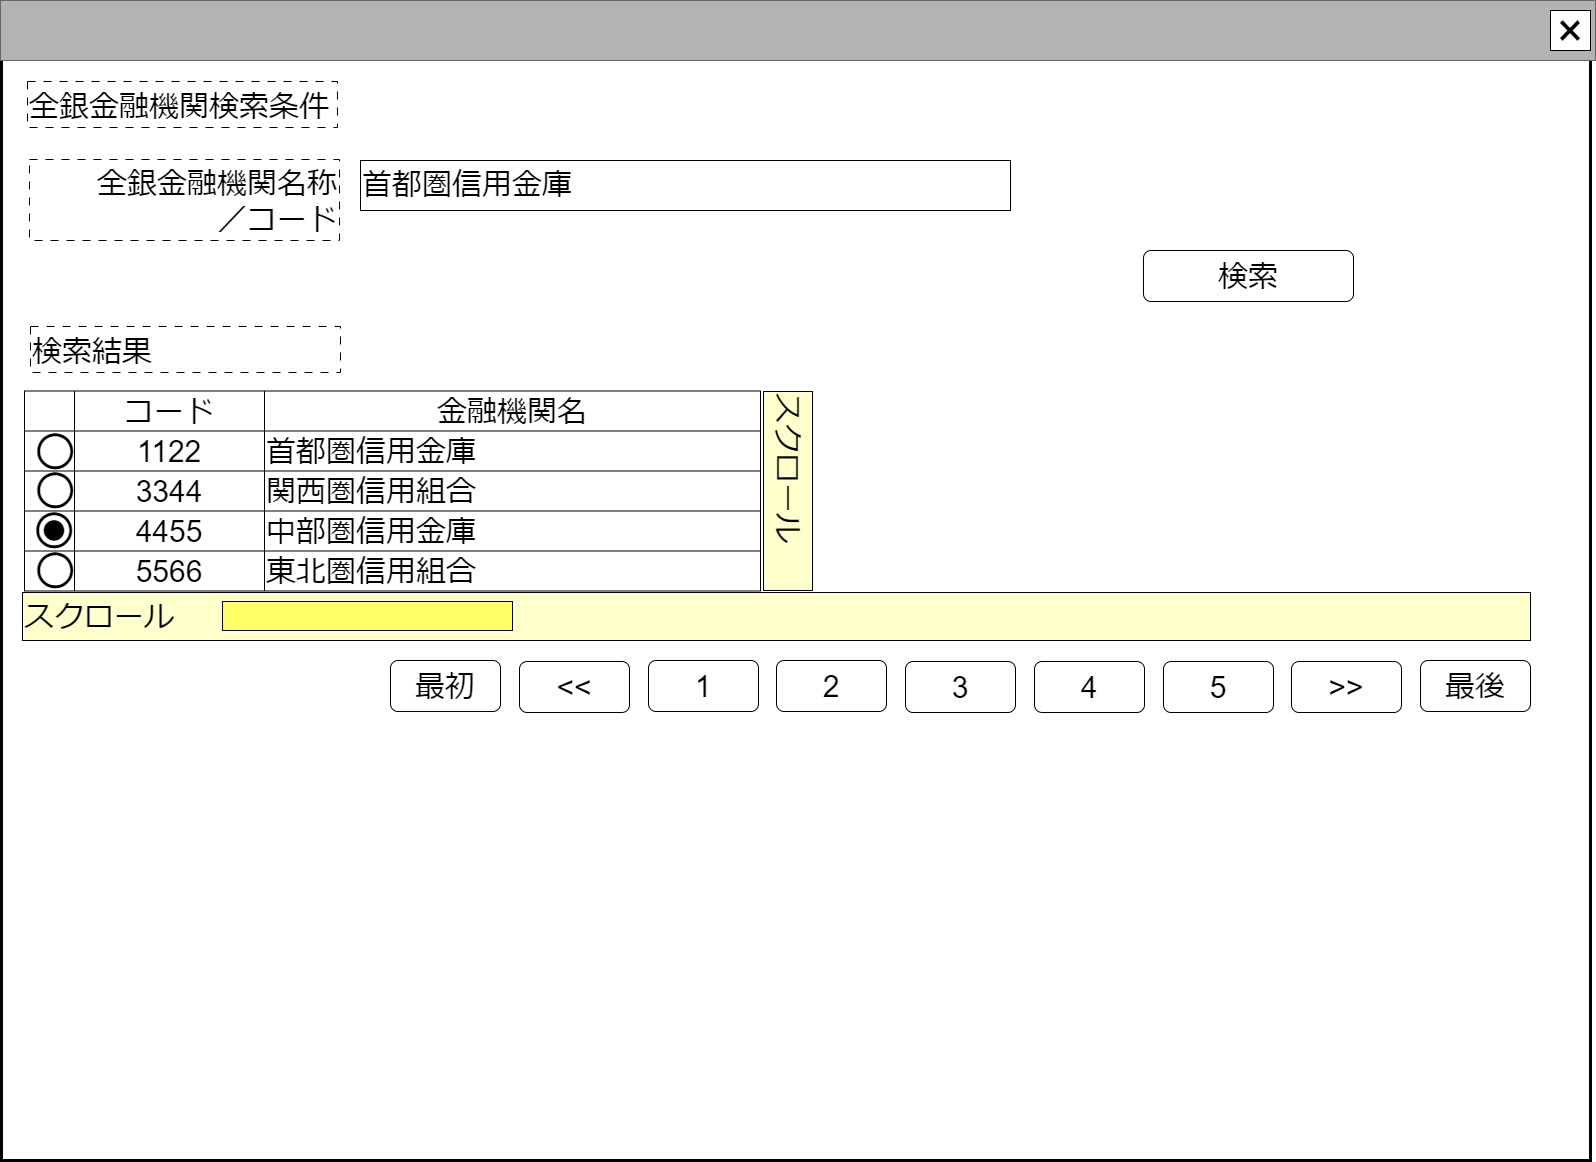

The diagram above was exported from draw.io. Its source (the exported page's mxGraphModel, read from the mxfile embedded in the PNG):
<mxGraphModel dx="3464" dy="2072" grid="1" gridSize="10" guides="1" tooltips="1" connect="1" arrows="1" fold="1" page="1" pageScale="1" pageWidth="1600" pageHeight="1200" math="0" shadow="0">
  <root>
    <mxCell id="0" />
    <mxCell id="cFaB45KztUIKXS-_cTrr-9" value="ウインドウ" style="locked=1;" parent="0" />
    <mxCell id="cFaB45KztUIKXS-_cTrr-10" value="" style="rounded=0;whiteSpace=wrap;html=1;strokeWidth=3;" parent="cFaB45KztUIKXS-_cTrr-9" vertex="1">
      <mxGeometry x="1" y="1" width="1589" height="1159" as="geometry" />
    </mxCell>
    <mxCell id="cFaB45KztUIKXS-_cTrr-11" value="" style="rounded=0;whiteSpace=wrap;html=1;fillColor=#B3B3B3;fontColor=#333333;strokeColor=#666666;" parent="cFaB45KztUIKXS-_cTrr-9" vertex="1">
      <mxGeometry width="1595" height="60" as="geometry" />
    </mxCell>
    <mxCell id="cFaB45KztUIKXS-_cTrr-12" value="&lt;font style=&quot;font-size: 48px;&quot;&gt;×&lt;/font&gt;" style="rounded=0;whiteSpace=wrap;html=1;" parent="cFaB45KztUIKXS-_cTrr-9" vertex="1">
      <mxGeometry x="1550" y="10" width="40" height="40" as="geometry" />
    </mxCell>
    <mxCell id="cFaB45KztUIKXS-_cTrr-14" value="名称未設定レイヤ" style="" parent="0" />
    <mxCell id="kxWkAaZomFuKM2yIZcbC-109" value="&lt;font style=&quot;font-size: 30px;&quot;&gt;首都圏信用金庫&lt;/font&gt;&lt;span style=&quot;font-size: 30px;&quot;&gt;&lt;br&gt;&lt;/span&gt;" style="rounded=0;whiteSpace=wrap;html=1;align=left;verticalAlign=top;" parent="cFaB45KztUIKXS-_cTrr-14" vertex="1">
      <mxGeometry x="360" y="160" width="650" height="50" as="geometry" />
    </mxCell>
    <mxCell id="kxWkAaZomFuKM2yIZcbC-110" value="&lt;span style=&quot;font-size: 30px;&quot;&gt;検索結果&lt;/span&gt;" style="rounded=0;whiteSpace=wrap;html=1;align=left;dashed=1;dashPattern=8 8;verticalAlign=bottom;" parent="cFaB45KztUIKXS-_cTrr-14" vertex="1">
      <mxGeometry x="30" y="326" width="310" height="46" as="geometry" />
    </mxCell>
    <mxCell id="5l2hKBXCzOEWmYN1dR5e-3" value="&lt;span style=&quot;font-size: 30px;&quot;&gt;検索&lt;/span&gt;" style="rounded=1;whiteSpace=wrap;html=1;" parent="cFaB45KztUIKXS-_cTrr-14" vertex="1">
      <mxGeometry x="1143" y="250" width="210" height="51" as="geometry" />
    </mxCell>
    <mxCell id="cdmeLEnnqN9o7mxTk7t2-22" value="&lt;span style=&quot;font-size: 30px;&quot;&gt;全銀金融機関名称&lt;/span&gt;&lt;div&gt;&lt;span style=&quot;font-size: 30px;&quot;&gt;／コード&lt;/span&gt;&lt;/div&gt;" style="rounded=0;whiteSpace=wrap;html=1;align=right;dashed=1;dashPattern=8 8;verticalAlign=top;" parent="cFaB45KztUIKXS-_cTrr-14" vertex="1">
      <mxGeometry x="29" y="159" width="310" height="81" as="geometry" />
    </mxCell>
    <mxCell id="cdmeLEnnqN9o7mxTk7t2-26" value="&lt;span style=&quot;font-size: 30px;&quot;&gt;最初&lt;/span&gt;" style="rounded=1;whiteSpace=wrap;html=1;" parent="cFaB45KztUIKXS-_cTrr-14" vertex="1">
      <mxGeometry x="390" y="660" width="110" height="51" as="geometry" />
    </mxCell>
    <mxCell id="cdmeLEnnqN9o7mxTk7t2-27" value="&lt;span style=&quot;font-size: 30px;&quot;&gt;最後&lt;/span&gt;" style="rounded=1;whiteSpace=wrap;html=1;" parent="cFaB45KztUIKXS-_cTrr-14" vertex="1">
      <mxGeometry x="1420" y="660" width="110" height="51" as="geometry" />
    </mxCell>
    <mxCell id="cdmeLEnnqN9o7mxTk7t2-28" value="&lt;span style=&quot;font-size: 30px;&quot;&gt;1&lt;/span&gt;" style="rounded=1;whiteSpace=wrap;html=1;" parent="cFaB45KztUIKXS-_cTrr-14" vertex="1">
      <mxGeometry x="648" y="660" width="110" height="51" as="geometry" />
    </mxCell>
    <mxCell id="cdmeLEnnqN9o7mxTk7t2-29" value="&lt;span style=&quot;font-size: 30px;&quot;&gt;2&lt;/span&gt;" style="rounded=1;whiteSpace=wrap;html=1;" parent="cFaB45KztUIKXS-_cTrr-14" vertex="1">
      <mxGeometry x="776" y="660" width="110" height="51" as="geometry" />
    </mxCell>
    <mxCell id="cdmeLEnnqN9o7mxTk7t2-30" value="&lt;span style=&quot;font-size: 30px;&quot;&gt;3&lt;/span&gt;" style="rounded=1;whiteSpace=wrap;html=1;" parent="cFaB45KztUIKXS-_cTrr-14" vertex="1">
      <mxGeometry x="905" y="661" width="110" height="51" as="geometry" />
    </mxCell>
    <mxCell id="cdmeLEnnqN9o7mxTk7t2-31" value="&lt;span style=&quot;font-size: 30px;&quot;&gt;4&lt;/span&gt;" style="rounded=1;whiteSpace=wrap;html=1;" parent="cFaB45KztUIKXS-_cTrr-14" vertex="1">
      <mxGeometry x="1034" y="661" width="110" height="51" as="geometry" />
    </mxCell>
    <mxCell id="cdmeLEnnqN9o7mxTk7t2-32" value="&lt;span style=&quot;font-size: 30px;&quot;&gt;5&lt;/span&gt;" style="rounded=1;whiteSpace=wrap;html=1;" parent="cFaB45KztUIKXS-_cTrr-14" vertex="1">
      <mxGeometry x="1163" y="661" width="110" height="51" as="geometry" />
    </mxCell>
    <mxCell id="cdmeLEnnqN9o7mxTk7t2-35" value="&lt;span style=&quot;font-size: 30px;&quot;&gt;&amp;gt;&amp;gt;&lt;/span&gt;" style="rounded=1;whiteSpace=wrap;html=1;" parent="cFaB45KztUIKXS-_cTrr-14" vertex="1">
      <mxGeometry x="1291" y="661" width="110" height="51" as="geometry" />
    </mxCell>
    <mxCell id="cdmeLEnnqN9o7mxTk7t2-36" value="&lt;span style=&quot;font-size: 30px;&quot;&gt;&amp;lt;&amp;lt;&lt;/span&gt;" style="rounded=1;whiteSpace=wrap;html=1;" parent="cFaB45KztUIKXS-_cTrr-14" vertex="1">
      <mxGeometry x="519" y="661" width="110" height="51" as="geometry" />
    </mxCell>
    <mxCell id="cdmeLEnnqN9o7mxTk7t2-40" value="&lt;div style=&quot;&quot;&gt;&lt;font style=&quot;font-size: 30px;&quot;&gt;スクロール&lt;/font&gt;&lt;/div&gt;" style="rounded=0;whiteSpace=wrap;html=1;align=left;verticalAlign=top;fillColor=#FFFFCC;rotation=90;" parent="cFaB45KztUIKXS-_cTrr-14" vertex="1">
      <mxGeometry x="688" y="466" width="199" height="49" as="geometry" />
    </mxCell>
    <mxCell id="glqgW6hR8bMLOD4vA2c3-0" value="" style="shape=table;startSize=0;container=1;collapsible=0;childLayout=tableLayout;fontSize=16;" parent="cFaB45KztUIKXS-_cTrr-14" vertex="1">
      <mxGeometry x="24" y="390.5" width="736" height="200" as="geometry" />
    </mxCell>
    <mxCell id="glqgW6hR8bMLOD4vA2c3-1" value="" style="shape=tableRow;horizontal=0;startSize=0;swimlaneHead=0;swimlaneBody=0;strokeColor=inherit;top=0;left=0;bottom=0;right=0;collapsible=0;dropTarget=0;fillColor=none;points=[[0,0.5],[1,0.5]];portConstraint=eastwest;fontSize=16;" parent="glqgW6hR8bMLOD4vA2c3-0" vertex="1">
      <mxGeometry width="736" height="40" as="geometry" />
    </mxCell>
    <mxCell id="glqgW6hR8bMLOD4vA2c3-2" value="" style="shape=partialRectangle;html=1;whiteSpace=wrap;connectable=0;strokeColor=inherit;overflow=hidden;fillColor=none;top=0;left=0;bottom=0;right=0;pointerEvents=1;fontSize=16;" parent="glqgW6hR8bMLOD4vA2c3-1" vertex="1">
      <mxGeometry width="50" height="40" as="geometry">
        <mxRectangle width="50" height="40" as="alternateBounds" />
      </mxGeometry>
    </mxCell>
    <mxCell id="glqgW6hR8bMLOD4vA2c3-3" value="&lt;font style=&quot;font-size: 30px;&quot;&gt;コード&lt;/font&gt;" style="shape=partialRectangle;html=1;whiteSpace=wrap;connectable=0;strokeColor=inherit;overflow=hidden;fillColor=none;top=0;left=0;bottom=0;right=0;pointerEvents=1;fontSize=16;" parent="glqgW6hR8bMLOD4vA2c3-1" vertex="1">
      <mxGeometry x="50" width="190" height="40" as="geometry">
        <mxRectangle width="190" height="40" as="alternateBounds" />
      </mxGeometry>
    </mxCell>
    <mxCell id="glqgW6hR8bMLOD4vA2c3-4" value="&lt;font style=&quot;font-size: 30px;&quot;&gt;金融機関名&lt;/font&gt;" style="shape=partialRectangle;html=1;whiteSpace=wrap;connectable=0;strokeColor=inherit;overflow=hidden;fillColor=none;top=0;left=0;bottom=0;right=0;pointerEvents=1;fontSize=16;" parent="glqgW6hR8bMLOD4vA2c3-1" vertex="1">
      <mxGeometry x="240" width="496" height="40" as="geometry">
        <mxRectangle width="496" height="40" as="alternateBounds" />
      </mxGeometry>
    </mxCell>
    <mxCell id="glqgW6hR8bMLOD4vA2c3-7" value="" style="shape=tableRow;horizontal=0;startSize=0;swimlaneHead=0;swimlaneBody=0;strokeColor=inherit;top=0;left=0;bottom=0;right=0;collapsible=0;dropTarget=0;fillColor=none;points=[[0,0.5],[1,0.5]];portConstraint=eastwest;fontSize=16;" parent="glqgW6hR8bMLOD4vA2c3-0" vertex="1">
      <mxGeometry y="40" width="736" height="40" as="geometry" />
    </mxCell>
    <mxCell id="glqgW6hR8bMLOD4vA2c3-8" value="" style="shape=partialRectangle;html=1;whiteSpace=wrap;connectable=0;strokeColor=inherit;overflow=hidden;fillColor=none;top=0;left=0;bottom=0;right=0;pointerEvents=1;fontSize=16;" parent="glqgW6hR8bMLOD4vA2c3-7" vertex="1">
      <mxGeometry width="50" height="40" as="geometry">
        <mxRectangle width="50" height="40" as="alternateBounds" />
      </mxGeometry>
    </mxCell>
    <mxCell id="glqgW6hR8bMLOD4vA2c3-9" value="&lt;font style=&quot;font-size: 30px;&quot;&gt;1122&lt;/font&gt;" style="shape=partialRectangle;html=1;whiteSpace=wrap;connectable=0;strokeColor=inherit;overflow=hidden;fillColor=none;top=0;left=0;bottom=0;right=0;pointerEvents=1;fontSize=16;" parent="glqgW6hR8bMLOD4vA2c3-7" vertex="1">
      <mxGeometry x="50" width="190" height="40" as="geometry">
        <mxRectangle width="190" height="40" as="alternateBounds" />
      </mxGeometry>
    </mxCell>
    <mxCell id="glqgW6hR8bMLOD4vA2c3-10" value="&lt;span style=&quot;font-size: 30px;&quot;&gt;首都圏信用金庫&lt;/span&gt;" style="shape=partialRectangle;html=1;whiteSpace=wrap;connectable=0;strokeColor=inherit;overflow=hidden;fillColor=none;top=0;left=0;bottom=0;right=0;pointerEvents=1;fontSize=16;align=left;" parent="glqgW6hR8bMLOD4vA2c3-7" vertex="1">
      <mxGeometry x="240" width="496" height="40" as="geometry">
        <mxRectangle width="496" height="40" as="alternateBounds" />
      </mxGeometry>
    </mxCell>
    <mxCell id="glqgW6hR8bMLOD4vA2c3-13" value="" style="shape=tableRow;horizontal=0;startSize=0;swimlaneHead=0;swimlaneBody=0;strokeColor=inherit;top=0;left=0;bottom=0;right=0;collapsible=0;dropTarget=0;fillColor=none;points=[[0,0.5],[1,0.5]];portConstraint=eastwest;fontSize=16;align=left;" parent="glqgW6hR8bMLOD4vA2c3-0" vertex="1">
      <mxGeometry y="80" width="736" height="40" as="geometry" />
    </mxCell>
    <mxCell id="glqgW6hR8bMLOD4vA2c3-14" value="" style="shape=partialRectangle;html=1;whiteSpace=wrap;connectable=0;strokeColor=inherit;overflow=hidden;fillColor=none;top=0;left=0;bottom=0;right=0;pointerEvents=1;fontSize=16;" parent="glqgW6hR8bMLOD4vA2c3-13" vertex="1">
      <mxGeometry width="50" height="40" as="geometry">
        <mxRectangle width="50" height="40" as="alternateBounds" />
      </mxGeometry>
    </mxCell>
    <mxCell id="glqgW6hR8bMLOD4vA2c3-15" value="&lt;font style=&quot;font-size: 30px;&quot;&gt;3344&lt;/font&gt;" style="shape=partialRectangle;html=1;whiteSpace=wrap;connectable=0;strokeColor=inherit;overflow=hidden;fillColor=none;top=0;left=0;bottom=0;right=0;pointerEvents=1;fontSize=16;" parent="glqgW6hR8bMLOD4vA2c3-13" vertex="1">
      <mxGeometry x="50" width="190" height="40" as="geometry">
        <mxRectangle width="190" height="40" as="alternateBounds" />
      </mxGeometry>
    </mxCell>
    <mxCell id="glqgW6hR8bMLOD4vA2c3-16" value="&lt;font style=&quot;font-size: 30px;&quot;&gt;関西圏信用組合&lt;/font&gt;" style="shape=partialRectangle;html=1;whiteSpace=wrap;connectable=0;strokeColor=inherit;overflow=hidden;fillColor=none;top=0;left=0;bottom=0;right=0;pointerEvents=1;fontSize=16;align=left;" parent="glqgW6hR8bMLOD4vA2c3-13" vertex="1">
      <mxGeometry x="240" width="496" height="40" as="geometry">
        <mxRectangle width="496" height="40" as="alternateBounds" />
      </mxGeometry>
    </mxCell>
    <mxCell id="glqgW6hR8bMLOD4vA2c3-19" style="shape=tableRow;horizontal=0;startSize=0;swimlaneHead=0;swimlaneBody=0;strokeColor=inherit;top=0;left=0;bottom=0;right=0;collapsible=0;dropTarget=0;fillColor=none;points=[[0,0.5],[1,0.5]];portConstraint=eastwest;fontSize=16;" parent="glqgW6hR8bMLOD4vA2c3-0" vertex="1">
      <mxGeometry y="120" width="736" height="40" as="geometry" />
    </mxCell>
    <mxCell id="glqgW6hR8bMLOD4vA2c3-20" style="shape=partialRectangle;html=1;whiteSpace=wrap;connectable=0;strokeColor=inherit;overflow=hidden;fillColor=none;top=0;left=0;bottom=0;right=0;pointerEvents=1;fontSize=16;" parent="glqgW6hR8bMLOD4vA2c3-19" vertex="1">
      <mxGeometry width="50" height="40" as="geometry">
        <mxRectangle width="50" height="40" as="alternateBounds" />
      </mxGeometry>
    </mxCell>
    <mxCell id="glqgW6hR8bMLOD4vA2c3-21" value="&lt;font style=&quot;font-size: 30px;&quot;&gt;4455&lt;/font&gt;" style="shape=partialRectangle;html=1;whiteSpace=wrap;connectable=0;strokeColor=inherit;overflow=hidden;fillColor=none;top=0;left=0;bottom=0;right=0;pointerEvents=1;fontSize=16;" parent="glqgW6hR8bMLOD4vA2c3-19" vertex="1">
      <mxGeometry x="50" width="190" height="40" as="geometry">
        <mxRectangle width="190" height="40" as="alternateBounds" />
      </mxGeometry>
    </mxCell>
    <mxCell id="glqgW6hR8bMLOD4vA2c3-22" value="&lt;font style=&quot;font-size: 30px;&quot;&gt;中部圏信用金庫&lt;br&gt;&lt;/font&gt;" style="shape=partialRectangle;html=1;whiteSpace=wrap;connectable=0;strokeColor=inherit;overflow=hidden;fillColor=none;top=0;left=0;bottom=0;right=0;pointerEvents=1;fontSize=16;align=left;" parent="glqgW6hR8bMLOD4vA2c3-19" vertex="1">
      <mxGeometry x="240" width="496" height="40" as="geometry">
        <mxRectangle width="496" height="40" as="alternateBounds" />
      </mxGeometry>
    </mxCell>
    <mxCell id="glqgW6hR8bMLOD4vA2c3-25" style="shape=tableRow;horizontal=0;startSize=0;swimlaneHead=0;swimlaneBody=0;strokeColor=inherit;top=0;left=0;bottom=0;right=0;collapsible=0;dropTarget=0;fillColor=none;points=[[0,0.5],[1,0.5]];portConstraint=eastwest;fontSize=16;" parent="glqgW6hR8bMLOD4vA2c3-0" vertex="1">
      <mxGeometry y="160" width="736" height="40" as="geometry" />
    </mxCell>
    <mxCell id="glqgW6hR8bMLOD4vA2c3-26" style="shape=partialRectangle;html=1;whiteSpace=wrap;connectable=0;strokeColor=inherit;overflow=hidden;fillColor=none;top=0;left=0;bottom=0;right=0;pointerEvents=1;fontSize=16;" parent="glqgW6hR8bMLOD4vA2c3-25" vertex="1">
      <mxGeometry width="50" height="40" as="geometry">
        <mxRectangle width="50" height="40" as="alternateBounds" />
      </mxGeometry>
    </mxCell>
    <mxCell id="glqgW6hR8bMLOD4vA2c3-27" value="&lt;font style=&quot;font-size: 30px;&quot;&gt;5566&lt;/font&gt;" style="shape=partialRectangle;html=1;whiteSpace=wrap;connectable=0;strokeColor=inherit;overflow=hidden;fillColor=none;top=0;left=0;bottom=0;right=0;pointerEvents=1;fontSize=16;" parent="glqgW6hR8bMLOD4vA2c3-25" vertex="1">
      <mxGeometry x="50" width="190" height="40" as="geometry">
        <mxRectangle width="190" height="40" as="alternateBounds" />
      </mxGeometry>
    </mxCell>
    <mxCell id="glqgW6hR8bMLOD4vA2c3-28" value="&lt;font style=&quot;font-size: 30px;&quot;&gt;東北圏信用組合&lt;/font&gt;" style="shape=partialRectangle;html=1;whiteSpace=wrap;connectable=0;strokeColor=inherit;overflow=hidden;fillColor=none;top=0;left=0;bottom=0;right=0;pointerEvents=1;fontSize=16;align=left;" parent="glqgW6hR8bMLOD4vA2c3-25" vertex="1">
      <mxGeometry x="240" width="496" height="40" as="geometry">
        <mxRectangle width="496" height="40" as="alternateBounds" />
      </mxGeometry>
    </mxCell>
    <mxCell id="glqgW6hR8bMLOD4vA2c3-37" value="&lt;font style=&quot;font-size: 84px;&quot;&gt;○&lt;/font&gt;" style="text;html=1;strokeColor=none;fillColor=none;align=center;verticalAlign=middle;whiteSpace=wrap;rounded=0;fontSize=60;" parent="cFaB45KztUIKXS-_cTrr-14" vertex="1">
      <mxGeometry x="25" y="431" width="60" height="30" as="geometry" />
    </mxCell>
    <mxCell id="glqgW6hR8bMLOD4vA2c3-38" value="&lt;font style=&quot;font-size: 84px;&quot;&gt;○&lt;/font&gt;" style="text;html=1;strokeColor=none;fillColor=none;align=center;verticalAlign=middle;whiteSpace=wrap;rounded=0;fontSize=60;" parent="cFaB45KztUIKXS-_cTrr-14" vertex="1">
      <mxGeometry x="25" y="470" width="60" height="30" as="geometry" />
    </mxCell>
    <mxCell id="glqgW6hR8bMLOD4vA2c3-39" value="&lt;font style=&quot;font-size: 84px;&quot;&gt;○&lt;/font&gt;" style="text;html=1;strokeColor=none;fillColor=none;align=center;verticalAlign=middle;whiteSpace=wrap;rounded=0;fontSize=60;" parent="cFaB45KztUIKXS-_cTrr-14" vertex="1">
      <mxGeometry x="24" y="510" width="60" height="30" as="geometry" />
    </mxCell>
    <mxCell id="glqgW6hR8bMLOD4vA2c3-40" value="&lt;font style=&quot;font-size: 48px;&quot;&gt;●&lt;/font&gt;" style="text;html=1;strokeColor=none;fillColor=none;align=center;verticalAlign=middle;whiteSpace=wrap;rounded=0;fontSize=48;" parent="cFaB45KztUIKXS-_cTrr-14" vertex="1">
      <mxGeometry x="24" y="512" width="60" height="30" as="geometry" />
    </mxCell>
    <mxCell id="glqgW6hR8bMLOD4vA2c3-41" value="&lt;font style=&quot;font-size: 84px;&quot;&gt;○&lt;/font&gt;" style="text;html=1;strokeColor=none;fillColor=none;align=center;verticalAlign=middle;whiteSpace=wrap;rounded=0;fontSize=60;" parent="cFaB45KztUIKXS-_cTrr-14" vertex="1">
      <mxGeometry x="25" y="550" width="60" height="30" as="geometry" />
    </mxCell>
    <mxCell id="glqgW6hR8bMLOD4vA2c3-47" value="&lt;div style=&quot;&quot;&gt;&lt;font style=&quot;font-size: 30px;&quot;&gt;スクロール&lt;/font&gt;&lt;/div&gt;" style="rounded=0;whiteSpace=wrap;html=1;align=left;verticalAlign=top;fillColor=#FFFFCC;" parent="cFaB45KztUIKXS-_cTrr-14" vertex="1">
      <mxGeometry x="22" y="592" width="1508" height="48" as="geometry" />
    </mxCell>
    <mxCell id="glqgW6hR8bMLOD4vA2c3-48" value="&lt;div style=&quot;&quot;&gt;&lt;br&gt;&lt;/div&gt;" style="rounded=0;whiteSpace=wrap;html=1;align=left;verticalAlign=top;fillColor=#FFFF66;" parent="cFaB45KztUIKXS-_cTrr-14" vertex="1">
      <mxGeometry x="222" y="601" width="290" height="29" as="geometry" />
    </mxCell>
    <mxCell id="MmM4sdzbBg2WOu6LbQjL-0" value="&lt;span style=&quot;font-size: 30px;&quot;&gt;全銀金融機関検索条件&lt;/span&gt;" style="rounded=0;whiteSpace=wrap;html=1;align=left;dashed=1;dashPattern=8 8;verticalAlign=bottom;" parent="cFaB45KztUIKXS-_cTrr-14" vertex="1">
      <mxGeometry x="27" y="81" width="310" height="46" as="geometry" />
    </mxCell>
  </root>
</mxGraphModel>